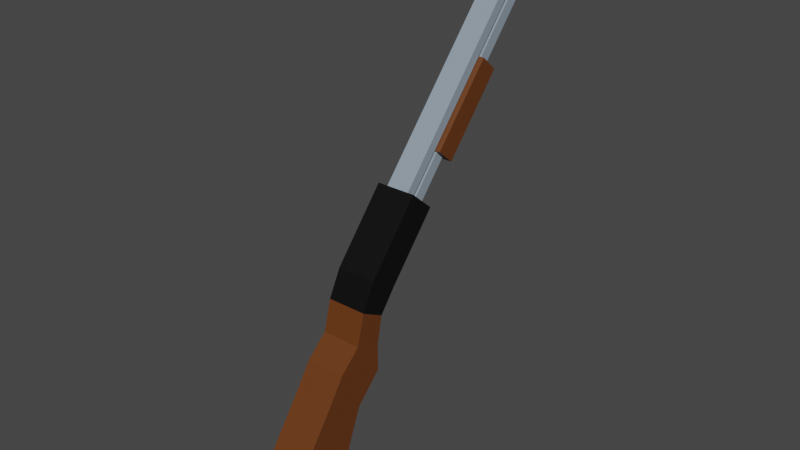# Source: Shotgun.blend  (saved by Blender 4.3.34; exported with 4.5.12 LTS)
import bpy
from mathutils import Matrix  # noqa: F401  (used for matrix-valued properties, if any)

bpy.ops.wm.read_factory_settings(use_empty=True)
scene = bpy.context.scene
scene.name = 'Scene'

# ---- collections
col_collection = bpy.data.collections.new('Collection'); scene.collection.children.link(col_collection)

# ---- materials (node trees are filled in below, after node groups)
mat_material = bpy.data.materials.new('Material')
mat_material.alpha_threshold = 0.0
mat_material.use_transparent_shadow = False
mat_material.roughness = 0.5
mat_material.line_color = (0.0, 0.0, 0.0, 1.0)
mat_material_002 = bpy.data.materials.new('Material.002')
mat_material_002.use_transparent_shadow = False
mat_material_001 = bpy.data.materials.new('Material.001')
mat_material_001.use_transparent_shadow = False

# ---- material node trees
mat_material.use_nodes = True; mat_material.node_tree.nodes.clear()
_N = mat_material.node_tree.nodes; _L = mat_material.node_tree.links
n0 = _N.new('ShaderNodeOutputMaterial'); n0.name = 'Material Output'; n0.location = (300, 300)
n1 = _N.new('ShaderNodeBsdfPrincipled'); n1.name = 'Principled BSDF'; n1.location = (10, 300)
n1.distribution = 'GGX'
n1.subsurface_method = 'RANDOM_WALK_SKIN'
n1.inputs[0].default_value = (0.2747, 0.342, 0.4109, 1.0)
n1.inputs[3].default_value = 1.45
n1.inputs[27].default_value = (0.0, 0.0, 0.0, 1.0)
n1.inputs[28].default_value = 1.0
_L.new(n1.outputs[0], n0.inputs[0])
n0.is_active_output = True
mat_material_002.use_nodes = True; mat_material_002.node_tree.nodes.clear()
_N = mat_material_002.node_tree.nodes; _L = mat_material_002.node_tree.links
n0 = _N.new('ShaderNodeBsdfPrincipled'); n0.name = 'Principled BSDF'; n0.location = (10, 300)
n0.distribution = 'GGX'
n0.subsurface_method = 'RANDOM_WALK_SKIN'
n0.inputs[0].default_value = (0.1329, 0.03816, 0.006255, 1.0)
n0.inputs[3].default_value = 1.45
n0.inputs[27].default_value = (0.0, 0.0, 0.0, 1.0)
n0.inputs[28].default_value = 1.0
n1 = _N.new('ShaderNodeOutputMaterial'); n1.name = 'Material Output'; n1.location = (300, 300)
_L.new(n0.outputs[0], n1.inputs[0])
n1.is_active_output = True
mat_material_001.use_nodes = True; mat_material_001.node_tree.nodes.clear()
_N = mat_material_001.node_tree.nodes; _L = mat_material_001.node_tree.links
n0 = _N.new('ShaderNodeBsdfPrincipled'); n0.name = 'Principled BSDF'; n0.location = (10, 300)
n0.distribution = 'GGX'
n0.subsurface_method = 'RANDOM_WALK_SKIN'
n0.inputs[0].default_value = (0.0, 0.0, 0.0, 1.0)
n0.inputs[3].default_value = 1.45
n0.inputs[27].default_value = (0.0, 0.0, 0.0, 1.0)
n0.inputs[28].default_value = 1.0
n1 = _N.new('ShaderNodeOutputMaterial'); n1.name = 'Material Output'; n1.location = (300, 300)
_L.new(n0.outputs[0], n1.inputs[0])
n1.is_active_output = True

# ---- world
world_world = bpy.data.worlds.new('World'); scene.world = world_world
world_world.use_nodes = True; world_world.node_tree.nodes.clear()
_N = world_world.node_tree.nodes; _L = world_world.node_tree.links
n0 = _N.new('ShaderNodeOutputWorld'); n0.name = 'World Output'; n0.location = (300, 300)
n1 = _N.new('ShaderNodeBackground'); n1.name = 'Background'; n1.location = (10, 300)
n1.inputs[0].default_value = (0.05088, 0.05088, 0.05088, 1.0)
_L.new(n1.outputs[0], n0.inputs[0])
n0.is_active_output = True
world_world.color = (0.05088, 0.05088, 0.05088)
world_world.use_sun_shadow = False
world_world.sun_shadow_jitter_overblur = 0.0

# ---- meshes
me_cube = bpy.data.meshes.new('Cube')
me_cube.from_pydata([(2.0, 6.406, 0.6736), (2.0, 6.406, 0.2985), (2.0, -0.7541, 0.6736), (2.0, -0.7541, 0.2985), (0.0001619, 6.406, 0.6736), (0.0001619, 6.406, 0.2985), (0.0001619, -0.7541, 0.6736), (0.0001619, -0.7541, 0.2985)], [], [(0, 4, 6, 2), (3, 2, 6, 7), (7, 6, 4, 5), (5, 1, 3, 7), (1, 0, 2, 3), (5, 4, 0, 1)])
_uv = me_cube.uv_layers.new(name='UVMap')
_uv.uv.foreach_set('vector', [0.625, 0.5, 0.875, 0.5, 0.875, 0.75, 0.625, 0.75, 0.375, 0.75, 0.625, 0.75, 0.625, 1.0, 0.375, 1.0, 0.375, 0.0, 0.625, 0.0, 0.625, 0.25, 0.375, 0.25, 0.125, 0.5, 0.375, 0.5, 0.375, 0.75, 0.125, 0.75, 0.375, 0.5, 0.625, 0.5, 0.625, 0.75, 0.375, 0.75, 0.375, 0.25, 0.625, 0.25, 0.625, 0.5, 0.375, 0.5])
me_cube.materials.append(mat_material)
me_cube.use_mirror_vertex_groups = False
me_cube.update()
me_cube_001 = bpy.data.meshes.new('Cube.001')
me_cube_001.from_pydata([(-0.08472, 0.5216, -0.4236), (-0.08472, 0.5216, 0.1777), (-0.08472, 3.022, -0.4236), (-0.08472, 3.022, 0.1777), (0.4922, 0.5216, -0.4236), (0.4922, 0.5216, 0.1777), (0.4922, 3.022, -0.4236), (0.4922, 3.022, 0.1777)], [], [(0, 1, 3, 2), (2, 3, 7, 6), (6, 7, 5, 4), (4, 5, 1, 0), (2, 6, 4, 0), (7, 3, 1, 5)])
_uv = me_cube_001.uv_layers.new(name='UVMap')
_uv.uv.foreach_set('vector', [0.375, 0.0, 0.625, 0.0, 0.625, 0.25, 0.375, 0.25, 0.375, 0.25, 0.625, 0.25, 0.625, 0.5, 0.375, 0.5, 0.375, 0.5, 0.625, 0.5, 0.625, 0.75, 0.375, 0.75, 0.375, 0.75, 0.625, 0.75, 0.625, 1.0, 0.375, 1.0, 0.125, 0.5, 0.375, 0.5, 0.375, 0.75, 0.125, 0.75, 0.625, 0.5, 0.875, 0.5, 0.875, 0.75, 0.625, 0.75])
me_cube_001.materials.append(mat_material_002)
me_cube_001.update()
me_cube_002 = bpy.data.meshes.new('Cube.002')
me_cube_002.from_pydata([(2.0, 6.406, 0.1085), (2.0, 6.406, -0.1926), (2.0, -0.7541, 0.1085), (0.0001619, 6.406, 0.1085), (0.0001619, 6.406, -0.1926), (0.0001619, -0.7541, 0.1085), (0.0001619, -0.7541, -0.1926), (2.0, -0.7541, -0.1926)], [], [(4, 3, 0, 1), (1, 0, 2, 7), (0, 3, 5, 2), (6, 5, 3, 4), (7, 2, 5, 6), (4, 1, 7, 6)])
_uv = me_cube_002.uv_layers.new(name='UVMap')
_uv.uv.foreach_set('vector', [0.375, 0.25, 0.625, 0.25, 0.625, 0.5, 0.375, 0.5, 0.375, 0.5, 0.625, 0.5, 0.625, 0.75, 0.375, 0.75, 0.625, 0.5, 0.875, 0.5, 0.875, 0.75, 0.625, 0.75, 0.375, 0.0, 0.625, 0.0, 0.625, 0.25, 0.375, 0.25, 0.375, 0.75, 0.625, 0.75, 0.625, 1.0, 0.375, 1.0, 0.125, 0.5, 0.375, 0.5, 0.375, 0.75, 0.125, 0.75])
me_cube_002.materials.append(mat_material)
me_cube_002.use_mirror_vertex_groups = False
me_cube_002.update()
me_cube_003 = bpy.data.meshes.new('Cube.003')
me_cube_003.from_pydata([(-0.4103, -2.75, -0.3156), (-0.4103, -2.905, 0.5241), (-0.4103, -0.7021, -0.3053), (-0.4103, -0.7021, 0.5486), (1.59, -2.75, -0.3156), (1.59, -2.905, 0.5241), (1.59, -0.7021, -0.3053), (1.59, -0.7021, 0.5486), (1.59, -8.05, -2.013), (1.59, -8.197, -0.2787), (-0.4103, -8.197, -0.2787), (-0.4103, -4.392, -0.1312), (-0.4103, -8.05, -2.013), (-0.4103, -4.392, -0.1312), (-0.4103, -7.25, -1.717), (-0.4103, -6.451, -1.406), (-0.4103, -5.651, -1.125), (-0.4103, -4.673, -1.195), (-0.4103, -4.154, -0.7361), (-0.4103, -3.495, -0.3547), (1.59, -3.495, -0.3547), (1.59, -4.154, -0.7361), (1.59, -4.673, -1.195), (1.59, -5.651, -1.125), (1.59, -6.451, -1.406), (1.59, -7.25, -1.717), (1.59, -7.522, -0.1929), (1.59, -6.746, -0.1149), (1.59, -5.97, -0.04463), (1.59, -5.147, 0.06451), (1.59, -4.394, -0.02862), (1.59, -3.649, 0.3372), (-0.4103, -3.649, 0.3372), (-0.4103, -4.394, -0.02862), (-0.4103, -5.147, 0.06451), (-0.4103, -5.97, -0.04463), (-0.4103, -6.746, -0.1149), (-0.4103, -7.522, -0.1929), (-0.4103, -2.407, -0.3138), (-0.4103, -2.536, 0.5282), (1.59, -2.407, -0.3138), (1.59, -2.536, 0.5282)], [(11, 13)], [(38, 39, 3, 2), (2, 3, 7, 6), (40, 41, 5, 4), (41, 39, 1, 5), (12, 8, 9, 10), (26, 37, 10, 9), (37, 14, 12, 10), (25, 26, 9, 8), (14, 25, 8, 12), (0, 4, 20, 19), (19, 20, 21, 18), (18, 21, 22, 17), (17, 22, 23, 16), (16, 23, 24, 15), (15, 24, 25, 14), (4, 5, 31, 20), (20, 31, 30, 21), (21, 30, 29, 22), (22, 29, 28, 23), (23, 28, 27, 24), (24, 27, 26, 25), (1, 0, 19, 32), (32, 19, 18, 33), (33, 18, 17, 34), (34, 17, 16, 35), (35, 16, 15, 36), (36, 15, 14, 37), (5, 1, 32, 31), (31, 32, 33, 30), (30, 33, 34, 29), (29, 34, 35, 28), (28, 35, 36, 27), (27, 36, 37, 26), (2, 6, 40, 38), (7, 3, 39, 41), (6, 7, 41, 40), (0, 1, 39, 38), (38, 40, 4, 0)])
me_cube_003.polygons.foreach_set('material_index', [0, 0, 0, 0, 1, 1, 1, 1, 0, 0, 1, 1, 1, 1, 0, 0, 1, 1, 1, 1, 1, 0, 1, 1, 1, 1, 1, 0, 1, 1, 1, 1, 1, 0, 0, 0, 0, 0])
_uv = me_cube_003.uv_layers.new(name='UVMap')
_uv.uv.foreach_set('vector', [0.375, 0.04178, 0.625, 0.04178, 0.625, 0.25, 0.375, 0.25, 0.375, 0.25, 0.625, 0.25, 0.625, 0.5, 0.375, 0.5, 0.375, 0.7082, 0.625, 0.7082, 0.625, 0.75, 0.375, 0.75, 0.625, 0.7082, 0.875, 0.7082, 0.875, 0.75, 0.625, 0.75, 0.375, 0.0, 0.375, 0.75, 0.625, 0.75, 0.875, 0.75, 0.625, 0.75, 0.875, 0.75, 0.875, 0.75, 0.625, 0.75, 0.3868, -0.5501, 0.375, 0.0, 0.375, 0.0, 0.3471, -0.6418, 0.375, 0.75, 0.625, 0.75, 0.625, 0.75, 0.375, 0.75, 0.375, 0.0, 0.375, 0.75, 0.375, 0.75, 0.375, 0.0, 0.375, 0.0, 0.375, 0.75, 0.375, 0.75, 0.375, 0.0, 0.375, 0.0, 0.375, 0.75, 0.375, 0.75, 0.375, 0.0, 0.375, 0.0, 0.375, 0.75, 0.375, 0.75, 0.375, 0.0, 0.375, 0.0, 0.375, 0.75, 0.375, 0.75, 0.375, 0.0, 0.375, 0.0, 0.375, 0.75, 0.375, 0.75, 0.375, 0.0, 0.375, 0.0, 0.375, 0.75, 0.375, 0.75, 0.375, 0.0, 0.375, 0.75, 0.625, 0.75, 0.625, 0.75, 0.375, 0.75, 0.375, 0.75, 0.625, 0.75, 0.625, 0.75, 0.375, 0.75, 0.375, 0.75, 0.625, 0.75, 0.625, 0.75, 0.375, 0.75, 0.375, 0.75, 0.625, 0.75, 0.625, 0.75, 0.375, 0.75, 0.375, 0.75, 0.625, 0.75, 0.625, 0.75, 0.375, 0.75, 0.375, 0.75, 0.625, 0.75, 0.625, 0.75, 0.375, 0.75, 0.625, 0.0, 0.375, 0.0, 0.375, 0.0, 0.5853, -0.09169, 0.5853, -0.09169, 0.375, 0.0, 0.375, 0.0, 0.5456, -0.1834, 0.5456, -0.1834, 0.375, 0.0, 0.375, 0.0, 0.5059, -0.2751, 0.5059, -0.2751, 0.375, 0.0, 0.375, 0.0, 0.4662, -0.3668, 0.4662, -0.3668, 0.375, 0.0, 0.375, 0.0, 0.4265, -0.4584, 0.4265, -0.4584, 0.375, 0.0, 0.375, 0.0, 0.3868, -0.5501, 0.625, 0.75, 0.875, 0.75, 0.875, 0.75, 0.625, 0.75, 0.625, 0.75, 0.875, 0.75, 0.875, 0.75, 0.625, 0.75, 0.625, 0.75, 0.875, 0.75, 0.875, 0.75, 0.625, 0.75, 0.625, 0.75, 0.875, 0.75, 0.875, 0.75, 0.625, 0.75, 0.625, 0.75, 0.875, 0.75, 0.875, 0.75, 0.625, 0.75, 0.625, 0.75, 0.875, 0.75, 0.875, 0.75, 0.625, 0.75, 0.375, 0.25, 0.375, 0.5, 0.375, 0.7082, 0.375, 0.04178, 0.625, 0.5, 0.875, 0.5, 0.875, 0.7082, 0.625, 0.7082, 0.375, 0.5, 0.625, 0.5, 0.625, 0.7082, 0.375, 0.7082, 0.375, 0.0, 0.625, 0.0, 0.625, 0.04178, 0.375, 0.04178, 0.375, 0.04178, 0.375, 0.7082, 0.375, 0.75, 0.375, 0.0])
me_cube_003.materials.append(mat_material_001)
me_cube_003.materials.append(mat_material_002)
me_cube_003.update()
me_cube_004 = bpy.data.meshes.new('Cube.004')
me_cube_004.from_pydata([(0.1552, -5.522, -0.5162), (2.155, -5.522, -0.5162), (0.1552, -5.18, -0.5145), (2.155, -5.18, -0.5145), (0.1552, -5.519, -0.5896), (2.155, -5.519, -0.5896), (0.1552, -5.192, -0.6879), (2.155, -5.192, -0.6879), (0.1552, -5.538, -0.6605), (2.155, -5.538, -0.6605), (0.1552, -5.253, -0.8503), (2.155, -5.253, -0.8503), (0.1552, -5.577, -0.7229), (2.155, -5.577, -0.7229), (0.1552, -5.36, -0.9876), (2.155, -5.36, -0.9876), (0.1552, -5.632, -0.7713), (2.155, -5.632, -0.7713), (0.1552, -5.502, -1.088), (2.155, -5.502, -1.088), (0.1552, -5.699, -0.8014), (2.155, -5.699, -0.8014), (0.1552, -5.667, -1.142), (2.155, -5.667, -1.142), (0.1552, -5.772, -0.8107), (2.155, -5.772, -0.8107), (0.1552, -5.841, -1.146), (2.155, -5.841, -1.146), (0.1552, -5.844, -0.7984), (2.155, -5.844, -0.7984), (0.1552, -6.008, -1.099), (2.155, -6.008, -1.099), (0.1552, -5.91, -0.7654), (2.155, -5.91, -0.7654), (0.1552, -6.154, -1.005), (2.155, -6.154, -1.005), (0.1552, -5.963, -0.7147), (2.155, -5.963, -0.7147), (0.1552, -6.266, -0.8725), (2.155, -6.266, -0.8725), (0.1552, -5.999, -0.6507), (2.155, -5.999, -0.6507), (0.1552, -6.335, -0.7129), (2.155, -6.335, -0.7129), (0.1552, -6.014, -0.579), (2.155, -6.014, -0.579), (0.1552, -6.354, -0.5403), (2.155, -6.354, -0.5403), (0.1552, -6.009, -0.5059), (2.155, -6.009, -0.5059), (0.1552, -6.322, -0.3695), (2.155, -6.322, -0.3695)], [], [(1, 0, 4, 5), (7, 5, 9, 11), (0, 2, 6, 4), (2, 3, 7, 6), (3, 1, 5, 7), (11, 9, 13, 15), (4, 6, 10, 8), (6, 7, 11, 10), (5, 4, 8, 9), (14, 15, 19, 18), (8, 10, 14, 12), (10, 11, 15, 14), (9, 8, 12, 13), (19, 17, 21, 23), (13, 12, 16, 17), (15, 13, 17, 19), (12, 14, 18, 16), (20, 22, 26, 24), (16, 18, 22, 20), (18, 19, 23, 22), (17, 16, 20, 21), (26, 27, 31, 30), (22, 23, 27, 26), (21, 20, 24, 25), (23, 21, 25, 27), (31, 29, 33, 35), (25, 24, 28, 29), (27, 25, 29, 31), (24, 26, 30, 28), (34, 35, 39, 38), (28, 30, 34, 32), (30, 31, 35, 34), (29, 28, 32, 33), (37, 36, 40, 41), (33, 32, 36, 37), (35, 33, 37, 39), (32, 34, 38, 36), (43, 41, 45, 47), (39, 37, 41, 43), (36, 38, 42, 40), (38, 39, 43, 42), (46, 47, 51, 50), (40, 42, 46, 44), (42, 43, 47, 46), (41, 40, 44, 45), (45, 44, 48, 49), (47, 45, 49, 51), (44, 46, 50, 48), (50, 51, 49, 48), (2, 0, 1, 3)])
_uv = me_cube_004.uv_layers.new(name='UVMap')
_uv.uv.foreach_set('vector', [0.375, 0.75, 0.375, 0.0, 0.375, 0.0, 0.375, 0.75, 0.375, 0.7082, 0.375, 0.75, 0.375, 0.75, 0.375, 0.7082, 0.375, 0.0, 0.375, 0.04178, 0.375, 0.04178, 0.375, 0.0, 0.375, 0.04178, 0.375, 0.7082, 0.375, 0.7082, 0.375, 0.04178, 0.375, 0.7082, 0.375, 0.75, 0.375, 0.75, 0.375, 0.7082, 0.375, 0.7082, 0.375, 0.75, 0.375, 0.75, 0.375, 0.7082, 0.375, 0.0, 0.375, 0.04178, 0.375, 0.04178, 0.375, 0.0, 0.375, 0.04178, 0.375, 0.7082, 0.375, 0.7082, 0.375, 0.04178, 0.375, 0.75, 0.375, 0.0, 0.375, 0.0, 0.375, 0.75, 0.375, 0.04178, 0.375, 0.7082, 0.375, 0.7082, 0.375, 0.04178, 0.375, 0.0, 0.375, 0.04178, 0.375, 0.04178, 0.375, 0.0, 0.375, 0.04178, 0.375, 0.7082, 0.375, 0.7082, 0.375, 0.04178, 0.375, 0.75, 0.375, 0.0, 0.375, 0.0, 0.375, 0.75, 0.375, 0.7082, 0.375, 0.75, 0.375, 0.75, 0.375, 0.7082, 0.375, 0.75, 0.375, 0.0, 0.375, 0.0, 0.375, 0.75, 0.375, 0.7082, 0.375, 0.75, 0.375, 0.75, 0.375, 0.7082, 0.375, 0.0, 0.375, 0.04178, 0.375, 0.04178, 0.375, 0.0, 0.375, 0.0, 0.375, 0.04178, 0.375, 0.04178, 0.375, 0.0, 0.375, 0.0, 0.375, 0.04178, 0.375, 0.04178, 0.375, 0.0, 0.375, 0.04178, 0.375, 0.7082, 0.375, 0.7082, 0.375, 0.04178, 0.375, 0.75, 0.375, 0.0, 0.375, 0.0, 0.375, 0.75, 0.375, 0.04178, 0.375, 0.7082, 0.375, 0.7082, 0.375, 0.04178, 0.375, 0.04178, 0.375, 0.7082, 0.375, 0.7082, 0.375, 0.04178, 0.375, 0.75, 0.375, 0.0, 0.375, 0.0, 0.375, 0.75, 0.375, 0.7082, 0.375, 0.75, 0.375, 0.75, 0.375, 0.7082, 0.375, 0.7082, 0.375, 0.75, 0.375, 0.75, 0.375, 0.7082, 0.375, 0.75, 0.375, 0.0, 0.375, 0.0, 0.375, 0.75, 0.375, 0.7082, 0.375, 0.75, 0.375, 0.75, 0.375, 0.7082, 0.375, 0.0, 0.375, 0.04178, 0.375, 0.04178, 0.375, 0.0, 0.375, 0.04178, 0.375, 0.7082, 0.375, 0.7082, 0.375, 0.04178, 0.375, 0.0, 0.375, 0.04178, 0.375, 0.04178, 0.375, 0.0, 0.375, 0.04178, 0.375, 0.7082, 0.375, 0.7082, 0.375, 0.04178, 0.375, 0.75, 0.375, 0.0, 0.375, 0.0, 0.375, 0.75, 0.375, 0.75, 0.375, 0.0, 0.375, 0.0, 0.375, 0.75, 0.375, 0.75, 0.375, 0.0, 0.375, 0.0, 0.375, 0.75, 0.375, 0.7082, 0.375, 0.75, 0.375, 0.75, 0.375, 0.7082, 0.375, 0.0, 0.375, 0.04178, 0.375, 0.04178, 0.375, 0.0, 0.375, 0.7082, 0.375, 0.75, 0.375, 0.75, 0.375, 0.7082, 0.375, 0.7082, 0.375, 0.75, 0.375, 0.75, 0.375, 0.7082, 0.375, 0.0, 0.375, 0.04178, 0.375, 0.04178, 0.375, 0.0, 0.375, 0.04178, 0.375, 0.7082, 0.375, 0.7082, 0.375, 0.04178, 0.375, 0.04178, 0.375, 0.7082, 0.375, 0.7082, 0.375, 0.04178, 0.375, 0.0, 0.375, 0.04178, 0.375, 0.04178, 0.375, 0.0, 0.375, 0.04178, 0.375, 0.7082, 0.375, 0.7082, 0.375, 0.04178, 0.375, 0.75, 0.375, 0.0, 0.375, 0.0, 0.375, 0.75, 0.375, 0.75, 0.375, 0.0, 0.375, 0.0, 0.375, 0.75, 0.375, 0.7082, 0.375, 0.75, 0.375, 0.75, 0.375, 0.7082, 0.375, 0.0, 0.375, 0.04178, 0.375, 0.04178, 0.375, 0.0, 0.375, 0.04178, 0.375, 0.7082, 0.375, 0.75, 0.375, 0.0, 0.375, 0.04178, 0.375, 0.0, 0.375, 0.75, 0.375, 0.7082])
me_cube_004.materials.append(mat_material_001)
me_cube_004.update()

# ---- objects
ob_cube = bpy.data.objects.new('Cube', me_cube)
ob_cube_001 = bpy.data.objects.new('Cube.001', me_cube_001)
ob_cube_002 = bpy.data.objects.new('Cube.002', me_cube_002)
ob_cube_003 = bpy.data.objects.new('Cube.003', me_cube_003)
ob_cube_004 = bpy.data.objects.new('Cube.004', me_cube_004)

# ---- transforms, parenting, visibility, modifiers, constraints
ob_cube.location = (-0.3092, 1.126, 0.2817)
ob_cube.rotation_euler = (0.8547, -0.0, 0.0)
ob_cube.scale = (0.3091, 1.0, 0.7035)
ob_cube.lock_rotations_4d = False
ob_cube.empty_display_type = 'ARROWS'
ob_cube.lineart.crease_threshold = 0.0
ob_cube_001.location = (-0.3092, 1.126, 0.2817)
ob_cube_001.rotation_euler = (0.8547, -0.0, 0.0)
ob_cube_001.scale = (1.518, 1.0, 1.0)
ob_cube_002.location = (-0.3092, 1.126, 0.2817)
ob_cube_002.rotation_euler = (0.8547, -0.0, 0.0)
ob_cube_002.scale = (0.3091, 1.0, 1.0)
ob_cube_002.lock_rotations_4d = False
ob_cube_002.empty_display_type = 'ARROWS'
ob_cube_002.lineart.crease_threshold = 0.0
ob_cube_003.location = (-0.3092, 1.126, 0.2817)
ob_cube_003.rotation_euler = (0.8547, -0.0, 0.0)
ob_cube_003.scale = (0.5243, 1.0, 1.0)
ob_cube_004.location = (-0.3092, 1.126, 0.2817)
ob_cube_004.rotation_euler = (0.8547, -0.0, 0.0)
ob_cube_004.scale = (0.2758, 0.526, 0.526)

# ---- collection membership
col_collection.objects.link(ob_cube)
col_collection.objects.link(ob_cube_001)
col_collection.objects.link(ob_cube_002)
col_collection.objects.link(ob_cube_003)
col_collection.objects.link(ob_cube_004)

# ---- scene / render settings (as saved in the file)
scene.frame_start = 1; scene.frame_end = 250; scene.frame_set(30)
scene.render.engine = 'BLENDER_EEVEE_NEXT'
scene.cycles.sampling_pattern = 'TABULATED_SOBOL'
scene.view_settings.view_transform = 'Filmic'
bpy.context.view_layer.update()

# ---- added for rendering (the .blend has no active camera and no usable light): camera, sun
cam_auto = bpy.data.cameras.new('AutoCamera')
cam_auto.lens = 50.0
cam_auto.sensor_width = 36.0
cam_auto.clip_end = 1000.0
ob_auto_camera = bpy.data.objects.new('AutoCamera', cam_auto)
scene.collection.objects.link(ob_auto_camera)
ob_auto_camera.location = (15.0335, -17.6361, 11.128)
ob_auto_camera.rotation_euler = (1.09748, -7.21219e-08, 0.694738)
scene.camera = ob_auto_camera
light_auto_sun = bpy.data.lights.new('AutoSun', 'SUN')
light_auto_sun.energy = 3.0
light_auto_sun.angle = 0.0523599
ob_auto_sun = bpy.data.objects.new('AutoSun', light_auto_sun)
scene.collection.objects.link(ob_auto_sun)
ob_auto_sun.rotation_euler = (0.872665, 0.174533, 0.523599)
bpy.context.view_layer.update()
